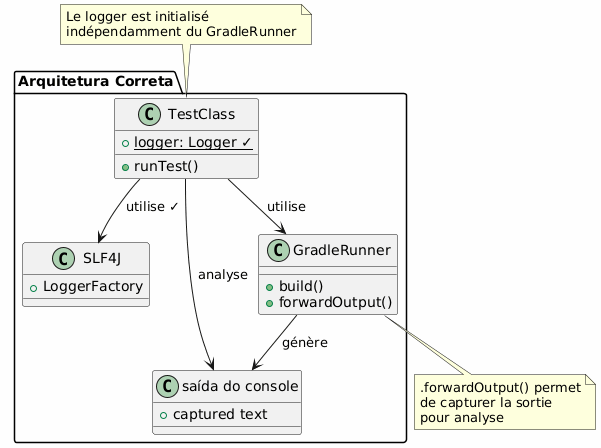

The diagram above was rendered by PlantUML. Its source (embedded in the PNG):
@startuml

skinparam backgroundColor #FEFEFE
skinparam componentStyle rectangle

package "Arquitetura Correta" {
    class TestClass {
        + {static} logger: Logger ✓
        + runTest()
    }

    class SLF4J {
        + LoggerFactory
    }

    class GradleRunner {
        + build()
        + forwardOutput()
    }

    class "saída do console" as Output {
        + captured text
    }

    TestClass --> SLF4J : utilise ✓
    TestClass --> GradleRunner : utilise
    GradleRunner --> Output : génère
    TestClass --> Output : analyse
}

note top of TestClass
  Le logger est initialisé
  indépendamment du GradleRunner
end note

note bottom of GradleRunner
  .forwardOutput() permet
  de capturer la sortie
  pour analyse
end note

@enduml